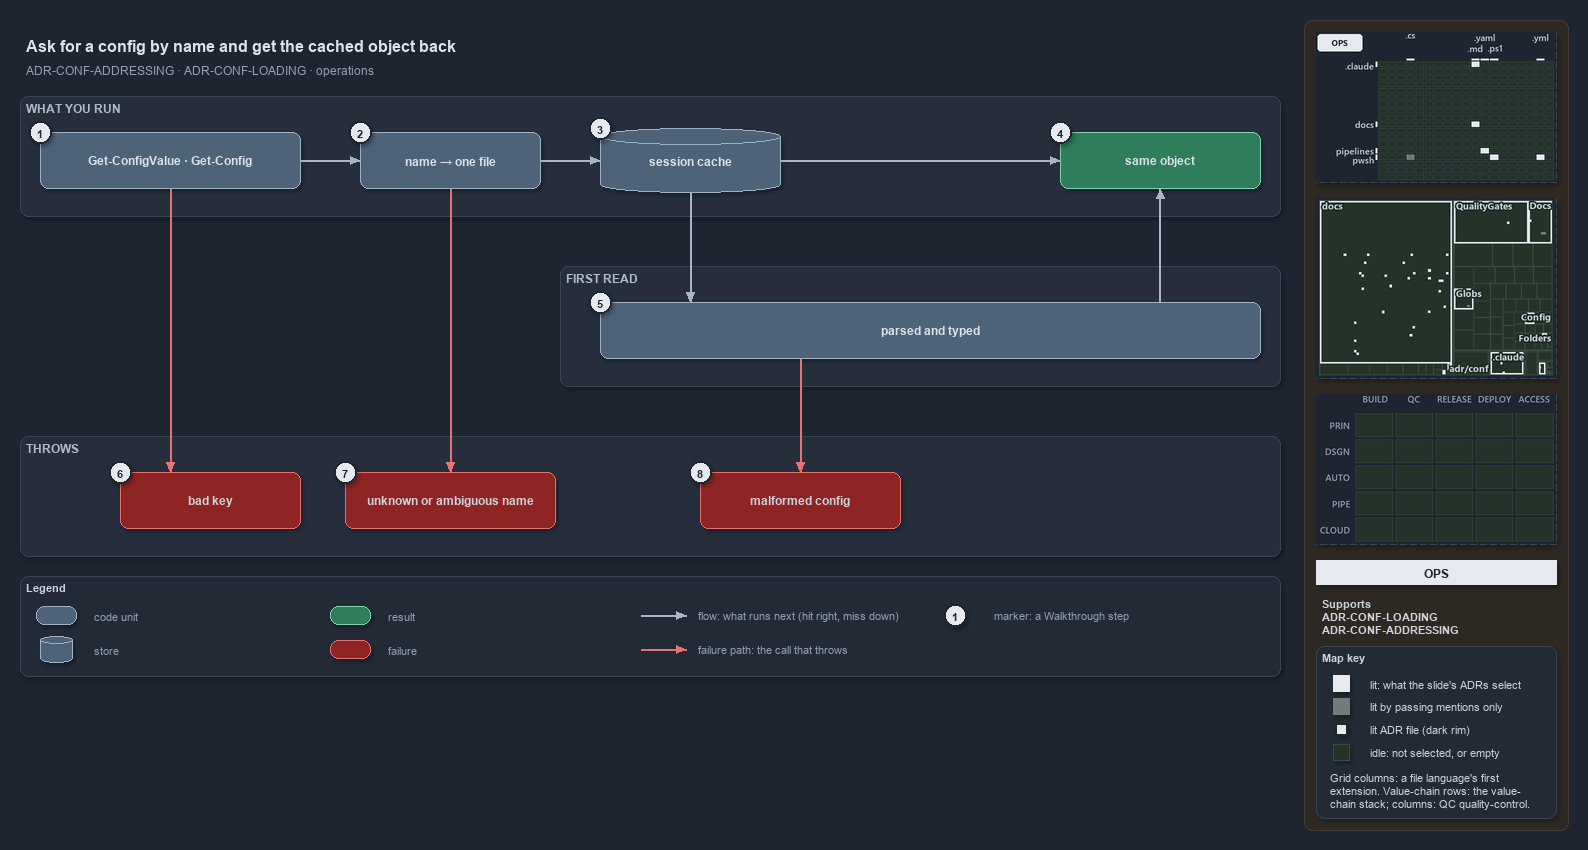

The diagram above was exported from draw.io. Its source (the exported page's mxGraphModel, read from the mxfile embedded in the PNG):
<mxGraphModel dx="1024" dy="768" grid="0" gridSize="10" guides="1" tooltips="1" connect="1" arrows="1" fold="1" page="1" pageScale="1" pageWidth="1572" pageHeight="700" background="#1E2430" math="0" shadow="1">
  <root>
    <mxCell id="0" />
    <mxCell id="1" parent="0" />
    <mxCell id="sidebar-bg" value="" style="rounded=1;arcSize=2;html=1;fillColor=#2E2823;strokeColor=#453C33;shadow=0;" vertex="1" parent="1">
      <mxGeometry x="1304" y="4" width="264" height="810" as="geometry" />
    </mxCell>
    <mxCell id="title" value="Ask for a config by name and get the cached object back" style="text;html=1;align=left;verticalAlign=middle;fontSize=16;fontStyle=1;fontColor=#DDE2E9;" vertex="1" parent="1">
      <mxGeometry x="20" y="14" width="1260" height="30" as="geometry" />
    </mxCell>
    <mxCell id="subtitle" value="ADR-CONF-ADDRESSING &amp;#183; ADR-CONF-LOADING &amp;#183; operations" style="text;html=1;align=left;verticalAlign=middle;fontSize=12;fontColor=#949FAE;" vertex="1" parent="1">
      <mxGeometry x="20" y="44" width="1240" height="20" as="geometry" />
    </mxCell>
    <mxCell id="band-run" value="WHAT YOU RUN" style="rounded=1;html=1;arcSize=3;fillColor=#262E3B;strokeColor=#3A4555;verticalAlign=top;align=left;spacingLeft=8;fontStyle=1;fontSize=12;fontColor=#B0BAC7;" vertex="1" parent="1">
      <mxGeometry x="20" y="80" width="1260" height="120" as="geometry" />
    </mxCell>
    <mxCell id="band-first" value="FIRST READ" style="rounded=1;html=1;arcSize=3;fillColor=#262E3B;strokeColor=#3A4555;verticalAlign=top;align=left;spacingLeft=8;fontStyle=1;fontSize=12;fontColor=#B0BAC7;" vertex="1" parent="1">
      <mxGeometry x="560" y="250" width="720" height="120" as="geometry" />
    </mxCell>
    <mxCell id="band-throws" value="THROWS" style="rounded=1;html=1;arcSize=3;fillColor=#262E3B;strokeColor=#3A4555;verticalAlign=top;align=left;spacingLeft=8;fontStyle=1;fontSize=12;fontColor=#B0BAC7;" vertex="1" parent="1">
      <mxGeometry x="20" y="420" width="1260" height="120" as="geometry" />
    </mxCell>
    <mxCell id="cmd" value="&lt;b&gt;Get-ConfigValue · Get-Config&lt;/b&gt;" style="rounded=1;whiteSpace=wrap;html=1;arcSize=20;fillColor=#4E6378;strokeColor=#9FB3C8;fontSize=12;fontColor=#DDE2E9;" vertex="1" parent="1">
      <mxGeometry x="40" y="116" width="260" height="56" as="geometry" />
    </mxCell>
    <mxCell id="name" value="&lt;b&gt;name → one file&lt;/b&gt;" style="rounded=1;whiteSpace=wrap;html=1;arcSize=20;fillColor=#4E6378;strokeColor=#9FB3C8;fontSize=12;fontColor=#DDE2E9;" vertex="1" parent="1">
      <mxGeometry x="360" y="116" width="180" height="56" as="geometry" />
    </mxCell>
    <mxCell id="cache" value="&lt;b&gt;session cache&lt;/b&gt;" style="shape=cylinder3;boundedLbl=1;backgroundOutline=1;size=8;whiteSpace=wrap;html=1;fillColor=#4E6378;strokeColor=#9FB3C8;fontSize=12;fontColor=#DDE2E9;" vertex="1" parent="1">
      <mxGeometry x="600" y="112" width="180" height="64" as="geometry" />
    </mxCell>
    <mxCell id="same" value="&lt;b&gt;same object&lt;/b&gt;" style="rounded=1;whiteSpace=wrap;html=1;arcSize=20;fillColor=#2E7D5B;strokeColor=#7FD3AE;fontColor=#DDE2E9;fontSize=12;" vertex="1" parent="1">
      <mxGeometry x="1060" y="116" width="200" height="56" as="geometry" />
    </mxCell>
    <mxCell id="parsed" value="&lt;b&gt;parsed and typed&lt;/b&gt;" style="rounded=1;whiteSpace=wrap;html=1;arcSize=20;fillColor=#4E6378;strokeColor=#9FB3C8;fontSize=12;fontColor=#DDE2E9;" vertex="1" parent="1">
      <mxGeometry x="600" y="286" width="660" height="56" as="geometry" />
    </mxCell>
    <mxCell id="badkey" value="&lt;b&gt;bad key&lt;/b&gt;" style="rounded=1;whiteSpace=wrap;html=1;arcSize=20;fillColor=#8E2424;strokeColor=#E57373;fontSize=12;" vertex="1" parent="1">
      <mxGeometry x="120" y="456" width="180" height="56" as="geometry" />
    </mxCell>
    <mxCell id="unknown" value="&lt;b&gt;unknown or ambiguous name&lt;/b&gt;" style="rounded=1;whiteSpace=wrap;html=1;arcSize=20;fillColor=#8E2424;strokeColor=#E57373;fontSize=12;" vertex="1" parent="1">
      <mxGeometry x="345" y="456" width="210" height="56" as="geometry" />
    </mxCell>
    <mxCell id="malformed" value="&lt;b&gt;malformed config&lt;/b&gt;" style="rounded=1;whiteSpace=wrap;html=1;arcSize=20;fillColor=#8E2424;strokeColor=#E57373;fontSize=12;" vertex="1" parent="1">
      <mxGeometry x="700" y="456" width="200" height="56" as="geometry" />
    </mxCell>
    <mxCell id="p-cmd-name-a" value="" style="text;html=1;strokeColor=none;fillColor=none;" vertex="1" parent="1">
      <mxGeometry x="300" y="144" width="1" height="1" as="geometry" />
    </mxCell>
    <mxCell id="p-cmd-name-b" value="" style="text;html=1;strokeColor=none;fillColor=none;" vertex="1" parent="1">
      <mxGeometry x="360" y="144" width="1" height="1" as="geometry" />
    </mxCell>
    <mxCell id="edge-cmd-name" value="" style="edgeStyle=orthogonalEdgeStyle;rounded=1;html=1;fontSize=10;endArrow=block;strokeColor=#AAB4C3;fontColor=#CDD3DC;shadow=0;" edge="1" parent="1" source="p-cmd-name-a" target="p-cmd-name-b">
      <mxGeometry relative="1" as="geometry" />
    </mxCell>
    <mxCell id="p-name-cache-a" value="" style="text;html=1;strokeColor=none;fillColor=none;" vertex="1" parent="1">
      <mxGeometry x="540" y="144" width="1" height="1" as="geometry" />
    </mxCell>
    <mxCell id="p-name-cache-b" value="" style="text;html=1;strokeColor=none;fillColor=none;" vertex="1" parent="1">
      <mxGeometry x="600" y="144" width="1" height="1" as="geometry" />
    </mxCell>
    <mxCell id="edge-name-cache" value="" style="edgeStyle=orthogonalEdgeStyle;rounded=1;html=1;fontSize=10;endArrow=block;strokeColor=#AAB4C3;fontColor=#CDD3DC;shadow=0;" edge="1" parent="1" source="p-name-cache-a" target="p-name-cache-b">
      <mxGeometry relative="1" as="geometry" />
    </mxCell>
    <mxCell id="p-cache-same-a" value="" style="text;html=1;strokeColor=none;fillColor=none;" vertex="1" parent="1">
      <mxGeometry x="780" y="144" width="1" height="1" as="geometry" />
    </mxCell>
    <mxCell id="p-cache-same-b" value="" style="text;html=1;strokeColor=none;fillColor=none;" vertex="1" parent="1">
      <mxGeometry x="1060" y="144" width="1" height="1" as="geometry" />
    </mxCell>
    <mxCell id="edge-cache-same" value="" style="edgeStyle=orthogonalEdgeStyle;rounded=1;html=1;fontSize=10;endArrow=block;strokeColor=#AAB4C3;fontColor=#CDD3DC;shadow=0;" edge="1" parent="1" source="p-cache-same-a" target="p-cache-same-b">
      <mxGeometry relative="1" as="geometry" />
    </mxCell>
    <mxCell id="p-cache-parsed-a" value="" style="text;html=1;strokeColor=none;fillColor=none;" vertex="1" parent="1">
      <mxGeometry x="690" y="176" width="1" height="1" as="geometry" />
    </mxCell>
    <mxCell id="p-cache-parsed-b" value="" style="text;html=1;strokeColor=none;fillColor=none;" vertex="1" parent="1">
      <mxGeometry x="690" y="286" width="1" height="1" as="geometry" />
    </mxCell>
    <mxCell id="edge-cache-parsed" value="" style="edgeStyle=orthogonalEdgeStyle;rounded=1;html=1;fontSize=10;endArrow=block;strokeColor=#AAB4C3;fontColor=#CDD3DC;shadow=0;" edge="1" parent="1" source="p-cache-parsed-a" target="p-cache-parsed-b">
      <mxGeometry relative="1" as="geometry" />
    </mxCell>
    <mxCell id="p-parsed-same-a" value="" style="text;html=1;strokeColor=none;fillColor=none;" vertex="1" parent="1">
      <mxGeometry x="1160" y="286" width="1" height="1" as="geometry" />
    </mxCell>
    <mxCell id="p-parsed-same-b" value="" style="text;html=1;strokeColor=none;fillColor=none;" vertex="1" parent="1">
      <mxGeometry x="1160" y="172" width="1" height="1" as="geometry" />
    </mxCell>
    <mxCell id="edge-parsed-same" value="" style="edgeStyle=orthogonalEdgeStyle;rounded=1;html=1;fontSize=10;endArrow=block;strokeColor=#AAB4C3;fontColor=#CDD3DC;shadow=0;" edge="1" parent="1" source="p-parsed-same-a" target="p-parsed-same-b">
      <mxGeometry relative="1" as="geometry" />
    </mxCell>
    <mxCell id="p-cmd-badkey-a" value="" style="text;html=1;strokeColor=none;fillColor=none;" vertex="1" parent="1">
      <mxGeometry x="170" y="172" width="1" height="1" as="geometry" />
    </mxCell>
    <mxCell id="p-cmd-badkey-b" value="" style="text;html=1;strokeColor=none;fillColor=none;" vertex="1" parent="1">
      <mxGeometry x="170" y="456" width="1" height="1" as="geometry" />
    </mxCell>
    <mxCell id="edge-cmd-badkey" value="" style="edgeStyle=orthogonalEdgeStyle;rounded=1;html=1;fontSize=10;endArrow=block;strokeColor=#E57373;fontColor=#CDD3DC;shadow=0;" edge="1" parent="1" source="p-cmd-badkey-a" target="p-cmd-badkey-b">
      <mxGeometry relative="1" as="geometry" />
    </mxCell>
    <mxCell id="p-name-unknown-a" value="" style="text;html=1;strokeColor=none;fillColor=none;" vertex="1" parent="1">
      <mxGeometry x="450" y="172" width="1" height="1" as="geometry" />
    </mxCell>
    <mxCell id="p-name-unknown-b" value="" style="text;html=1;strokeColor=none;fillColor=none;" vertex="1" parent="1">
      <mxGeometry x="450" y="456" width="1" height="1" as="geometry" />
    </mxCell>
    <mxCell id="edge-name-unknown" value="" style="edgeStyle=orthogonalEdgeStyle;rounded=1;html=1;fontSize=10;endArrow=block;strokeColor=#E57373;fontColor=#CDD3DC;shadow=0;" edge="1" parent="1" source="p-name-unknown-a" target="p-name-unknown-b">
      <mxGeometry relative="1" as="geometry" />
    </mxCell>
    <mxCell id="p-parsed-malformed-a" value="" style="text;html=1;strokeColor=none;fillColor=none;" vertex="1" parent="1">
      <mxGeometry x="800" y="342" width="1" height="1" as="geometry" />
    </mxCell>
    <mxCell id="p-parsed-malformed-b" value="" style="text;html=1;strokeColor=none;fillColor=none;" vertex="1" parent="1">
      <mxGeometry x="800" y="456" width="1" height="1" as="geometry" />
    </mxCell>
    <mxCell id="edge-parsed-malformed" value="" style="edgeStyle=orthogonalEdgeStyle;rounded=1;html=1;fontSize=10;endArrow=block;strokeColor=#E57373;fontColor=#CDD3DC;shadow=0;" edge="1" parent="1" source="p-parsed-malformed-a" target="p-parsed-malformed-b">
      <mxGeometry relative="1" as="geometry" />
    </mxCell>
    <mxCell id="legend" value="&lt;b&gt;Legend&lt;/b&gt;" style="rounded=1;whiteSpace=wrap;html=1;arcSize=6;fillColor=#222A36;strokeColor=#3A4555;align=left;verticalAlign=top;spacing=8;fontSize=11;fontColor=#CDD3DC;" vertex="1" parent="1">
      <mxGeometry x="20" y="560" width="1260" height="100" as="geometry" />
    </mxCell>
    <mxCell id="legend-0" value="" style="rounded=1;whiteSpace=wrap;html=1;arcSize=20;fillColor=#4E6378;strokeColor=#9FB3C8;fontColor=#DDE2E9;" vertex="1" parent="1">
      <mxGeometry x="36" y="590" width="40" height="18" as="geometry" />
    </mxCell>
    <mxCell id="legend-0-text" value="code unit" style="text;html=1;align=left;verticalAlign=middle;fontSize=11;fontColor=#949FAE;" vertex="1" parent="1">
      <mxGeometry x="88" y="589" width="230" height="20" as="geometry" />
    </mxCell>
    <mxCell id="legend-1" value="" style="shape=cylinder3;boundedLbl=1;backgroundOutline=1;size=4;whiteSpace=wrap;html=1;fillColor=#4E6378;strokeColor=#9FB3C8;fontColor=#DDE2E9;" vertex="1" parent="1">
      <mxGeometry x="40" y="620" width="32" height="26" as="geometry" />
    </mxCell>
    <mxCell id="legend-1-text" value="store" style="text;html=1;align=left;verticalAlign=middle;fontSize=11;fontColor=#949FAE;" vertex="1" parent="1">
      <mxGeometry x="88" y="623" width="230" height="20" as="geometry" />
    </mxCell>
    <mxCell id="legend-2" value="" style="rounded=1;whiteSpace=wrap;html=1;arcSize=20;fillColor=#2E7D5B;strokeColor=#7FD3AE;fontColor=#DDE2E9;" vertex="1" parent="1">
      <mxGeometry x="330" y="590" width="40" height="18" as="geometry" />
    </mxCell>
    <mxCell id="legend-2-text" value="result" style="text;html=1;align=left;verticalAlign=middle;fontSize=11;fontColor=#949FAE;" vertex="1" parent="1">
      <mxGeometry x="382" y="589" width="230" height="20" as="geometry" />
    </mxCell>
    <mxCell id="legend-3" value="" style="rounded=1;whiteSpace=wrap;html=1;arcSize=20;fillColor=#8E2424;strokeColor=#E57373;" vertex="1" parent="1">
      <mxGeometry x="330" y="624" width="40" height="18" as="geometry" />
    </mxCell>
    <mxCell id="legend-3-text" value="failure" style="text;html=1;align=left;verticalAlign=middle;fontSize=11;fontColor=#949FAE;" vertex="1" parent="1">
      <mxGeometry x="382" y="623" width="230" height="20" as="geometry" />
    </mxCell>
    <mxCell id="legend-4-a" value="" style="text;html=1;strokeColor=none;fillColor=none;" vertex="1" parent="1">
      <mxGeometry x="640" y="599" width="1" height="1" as="geometry" />
    </mxCell>
    <mxCell id="legend-4-b" value="" style="text;html=1;strokeColor=none;fillColor=none;" vertex="1" parent="1">
      <mxGeometry x="686" y="599" width="1" height="1" as="geometry" />
    </mxCell>
    <mxCell id="legend-4" value="" style="edgeStyle=orthogonalEdgeStyle;rounded=1;html=1;endArrow=block;strokeColor=#AAB4C3;fontColor=#CDD3DC;shadow=0;" edge="1" parent="1" source="legend-4-a" target="legend-4-b">
      <mxGeometry relative="1" as="geometry" />
    </mxCell>
    <mxCell id="legend-4-text" value="flow: what runs next (hit right, miss down)" style="text;html=1;align=left;verticalAlign=middle;fontSize=11;fontColor=#949FAE;" vertex="1" parent="1">
      <mxGeometry x="692" y="589" width="280" height="20" as="geometry" />
    </mxCell>
    <mxCell id="legend-5-a" value="" style="text;html=1;strokeColor=none;fillColor=none;" vertex="1" parent="1">
      <mxGeometry x="640" y="633" width="1" height="1" as="geometry" />
    </mxCell>
    <mxCell id="legend-5-b" value="" style="text;html=1;strokeColor=none;fillColor=none;" vertex="1" parent="1">
      <mxGeometry x="686" y="633" width="1" height="1" as="geometry" />
    </mxCell>
    <mxCell id="legend-5" value="" style="edgeStyle=orthogonalEdgeStyle;rounded=1;html=1;endArrow=block;strokeColor=#E57373;fontColor=#CDD3DC;shadow=0;" edge="1" parent="1" source="legend-5-a" target="legend-5-b">
      <mxGeometry relative="1" as="geometry" />
    </mxCell>
    <mxCell id="legend-5-text" value="failure path: the call that throws" style="text;html=1;align=left;verticalAlign=middle;fontSize=11;fontColor=#949FAE;" vertex="1" parent="1">
      <mxGeometry x="692" y="623" width="280" height="20" as="geometry" />
    </mxCell>
    <mxCell id="legend-6" value="1" style="ellipse;html=1;fillColor=#E6EAF0;strokeColor=#1E2430;strokeWidth=2;fontColor=#1E2430;fontStyle=1;fontSize=11;" vertex="1" parent="1">
      <mxGeometry x="944" y="588" width="22" height="22" as="geometry" />
    </mxCell>
    <mxCell id="legend-6-text" value="marker: a Walkthrough step" style="text;html=1;align=left;verticalAlign=middle;fontSize=11;fontColor=#949FAE;" vertex="1" parent="1">
      <mxGeometry x="988" y="589" width="230" height="20" as="geometry" />
    </mxCell>
    <mxCell id="mark-1" value="1" style="ellipse;html=1;fillColor=#E6EAF0;strokeColor=#1E2430;strokeWidth=2;fontColor=#1E2430;fontStyle=1;fontSize=11;" vertex="1" parent="1">
      <mxGeometry x="29" y="105" width="22" height="22" as="geometry" />
    </mxCell>
    <mxCell id="mark-2" value="2" style="ellipse;html=1;fillColor=#E6EAF0;strokeColor=#1E2430;strokeWidth=2;fontColor=#1E2430;fontStyle=1;fontSize=11;" vertex="1" parent="1">
      <mxGeometry x="349" y="105" width="22" height="22" as="geometry" />
    </mxCell>
    <mxCell id="mark-3" value="3" style="ellipse;html=1;fillColor=#E6EAF0;strokeColor=#1E2430;strokeWidth=2;fontColor=#1E2430;fontStyle=1;fontSize=11;" vertex="1" parent="1">
      <mxGeometry x="589" y="101" width="22" height="22" as="geometry" />
    </mxCell>
    <mxCell id="mark-4" value="4" style="ellipse;html=1;fillColor=#E6EAF0;strokeColor=#1E2430;strokeWidth=2;fontColor=#1E2430;fontStyle=1;fontSize=11;" vertex="1" parent="1">
      <mxGeometry x="1049" y="105" width="22" height="22" as="geometry" />
    </mxCell>
    <mxCell id="mark-5" value="5" style="ellipse;html=1;fillColor=#E6EAF0;strokeColor=#1E2430;strokeWidth=2;fontColor=#1E2430;fontStyle=1;fontSize=11;" vertex="1" parent="1">
      <mxGeometry x="589" y="275" width="22" height="22" as="geometry" />
    </mxCell>
    <mxCell id="mark-6" value="6" style="ellipse;html=1;fillColor=#E6EAF0;strokeColor=#1E2430;strokeWidth=2;fontColor=#1E2430;fontStyle=1;fontSize=11;" vertex="1" parent="1">
      <mxGeometry x="109" y="445" width="22" height="22" as="geometry" />
    </mxCell>
    <mxCell id="mark-7" value="7" style="ellipse;html=1;fillColor=#E6EAF0;strokeColor=#1E2430;strokeWidth=2;fontColor=#1E2430;fontStyle=1;fontSize=11;" vertex="1" parent="1">
      <mxGeometry x="334" y="445" width="22" height="22" as="geometry" />
    </mxCell>
    <mxCell id="mark-8" value="8" style="ellipse;html=1;fillColor=#E6EAF0;strokeColor=#1E2430;strokeWidth=2;fontColor=#1E2430;fontStyle=1;fontSize=11;" vertex="1" parent="1">
      <mxGeometry x="689" y="445" width="22" height="22" as="geometry" />
    </mxCell>
    <mxCell id="minimap-grid" value="" style="shape=image;html=1;imageAspect=0;aspect=fixed;verticalLabelPosition=bottom;strokeColor=#3A4555;dashed=1;fillColor=#222A36;image=data:image/png,(base64 omitted: 11340 chars);" vertex="1" parent="1">
      <mxGeometry x="1316" y="16" width="240" height="150" as="geometry" />
    </mxCell>
    <mxCell id="minimap-tree" value="" style="shape=image;html=1;imageAspect=0;aspect=fixed;verticalLabelPosition=bottom;strokeColor=#3A4555;dashed=1;fillColor=#222A36;image=data:image/png,(base64 omitted: 21892 chars);" vertex="1" parent="1">
      <mxGeometry x="1316" y="182" width="240" height="180" as="geometry" />
    </mxCell>
    <mxCell id="minimap-chain" value="" style="shape=image;html=1;imageAspect=0;aspect=fixed;verticalLabelPosition=bottom;strokeColor=#3A4555;dashed=1;fillColor=#222A36;image=data:image/png,(base64 omitted: 11912 chars);" vertex="1" parent="1">
      <mxGeometry x="1316" y="378" width="240" height="150" as="geometry" />
    </mxCell>
    <mxCell id="lens-badge" value="OPS" style="rounded=0;whiteSpace=wrap;html=1;align=center;verticalAlign=middle;fontSize=12;fontStyle=1;fontColor=#1E2430;fillColor=#E6EAF0;strokeColor=none;" vertex="1" parent="1">
      <mxGeometry x="1316" y="544" width="240" height="24" as="geometry" />
    </mxCell>
    <mxCell id="supports" value="&lt;b&gt;Supports&lt;/b&gt;&lt;br&gt;ADR-CONF-LOADING&lt;br&gt;ADR-CONF-ADDRESSING" style="text;html=1;whiteSpace=wrap;align=left;verticalAlign=top;fontSize=11;fontColor=#CDD3DC;" vertex="1" parent="1">
      <mxGeometry x="1316" y="576" width="240" height="46" as="geometry" />
    </mxCell>
    <mxCell id="mapkey" value="&lt;b&gt;Map key&lt;/b&gt;" style="rounded=1;arcSize=6;whiteSpace=wrap;html=1;align=left;verticalAlign=top;fontSize=11;fontColor=#CDD3DC;fillColor=#222A36;strokeColor=#3A4555;spacingLeft=8;spacingTop=2;" vertex="1" parent="1">
      <mxGeometry x="1316" y="630" width="240" height="172" as="geometry" />
    </mxCell>
    <mxCell id="mapkey-lit" value="" style="rounded=0;html=1;fillColor=#E6EAF0;strokeColor=#E6EAF0;" vertex="1" parent="1">
      <mxGeometry x="1333.0" y="659.0" width="16" height="16" as="geometry" />
    </mxCell>
    <mxCell id="mapkey-lit-text" value="lit: what the slide's ADRs select" style="text;html=1;align=left;verticalAlign=middle;fontSize=11;fontColor=#CDD3DC;" vertex="1" parent="1">
      <mxGeometry x="1364" y="657" width="184" height="20" as="geometry" />
    </mxCell>
    <mxCell id="mapkey-touched" value="" style="rounded=0;html=1;fillColor=#727C79;strokeColor=#727C79;" vertex="1" parent="1">
      <mxGeometry x="1333.0" y="682.0" width="16" height="16" as="geometry" />
    </mxCell>
    <mxCell id="mapkey-touched-text" value="lit by passing mentions only" style="text;html=1;align=left;verticalAlign=middle;fontSize=11;fontColor=#CDD3DC;" vertex="1" parent="1">
      <mxGeometry x="1364" y="680" width="184" height="20" as="geometry" />
    </mxCell>
    <mxCell id="mapkey-adr" value="" style="rounded=0;html=1;fillColor=#E6EAF0;strokeColor=#1C2A24;strokeWidth=2;" vertex="1" parent="1">
      <mxGeometry x="1335.0" y="707.0" width="12" height="12" as="geometry" />
    </mxCell>
    <mxCell id="mapkey-adr-text" value="lit ADR file (dark rim)" style="text;html=1;align=left;verticalAlign=middle;fontSize=11;fontColor=#CDD3DC;" vertex="1" parent="1">
      <mxGeometry x="1364" y="703" width="184" height="20" as="geometry" />
    </mxCell>
    <mxCell id="mapkey-idle" value="" style="rounded=0;html=1;fillColor=#243229;strokeColor=#3B4D43;" vertex="1" parent="1">
      <mxGeometry x="1333.0" y="728.0" width="16" height="16" as="geometry" />
    </mxCell>
    <mxCell id="mapkey-idle-text" value="idle: not selected, or empty" style="text;html=1;align=left;verticalAlign=middle;fontSize=11;fontColor=#CDD3DC;" vertex="1" parent="1">
      <mxGeometry x="1364" y="726" width="184" height="20" as="geometry" />
    </mxCell>
    <mxCell id="mapkey-codes" value="Grid columns: a file language's first&lt;br&gt;extension. Value-chain rows: the value-&lt;br&gt;chain stack; columns: QC quality-control." style="text;html=1;align=left;verticalAlign=top;whiteSpace=wrap;fontSize=11;fontColor=#CDD3DC;" vertex="1" parent="1">
      <mxGeometry x="1324" y="750" width="224" height="46" as="geometry" />
    </mxCell>
  </root>
</mxGraphModel>